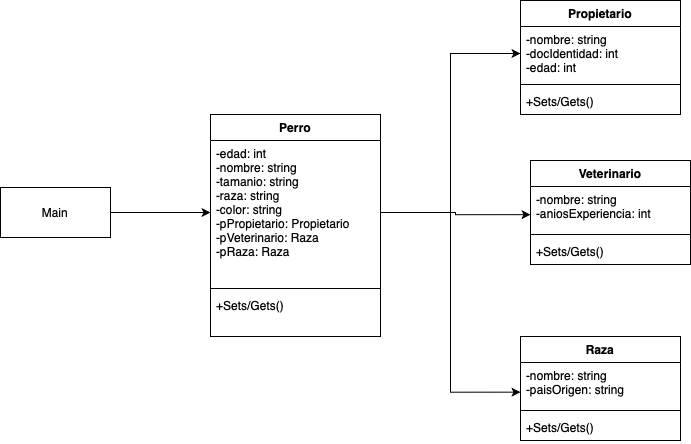

The diagram above was exported from draw.io. Its source (the exported page's mxGraphModel, read from the mxfile embedded in the PNG):
<mxGraphModel dx="454" dy="308" grid="1" gridSize="10" guides="1" tooltips="1" connect="1" arrows="1" fold="1" page="1" pageScale="1" pageWidth="827" pageHeight="1169" math="0" shadow="0">
  <root>
    <mxCell id="0" />
    <mxCell id="1" parent="0" />
    <mxCell id="Y4plk-GFClbrsVMBZeqE-8" value="" style="edgeStyle=orthogonalEdgeStyle;rounded=0;orthogonalLoop=1;jettySize=auto;html=1;" edge="1" parent="1" source="Y4plk-GFClbrsVMBZeqE-1" target="Y4plk-GFClbrsVMBZeqE-4">
      <mxGeometry relative="1" as="geometry" />
    </mxCell>
    <mxCell id="Y4plk-GFClbrsVMBZeqE-1" value="Main" style="html=1;whiteSpace=wrap;" vertex="1" parent="1">
      <mxGeometry x="80" y="283" width="110" height="50" as="geometry" />
    </mxCell>
    <mxCell id="Y4plk-GFClbrsVMBZeqE-3" value="Perro" style="swimlane;fontStyle=1;align=center;verticalAlign=top;childLayout=stackLayout;horizontal=1;startSize=26;horizontalStack=0;resizeParent=1;resizeParentMax=0;resizeLast=0;collapsible=1;marginBottom=0;whiteSpace=wrap;html=1;" vertex="1" parent="1">
      <mxGeometry x="290" y="210" width="170" height="222" as="geometry">
        <mxRectangle x="334" y="272" width="70" height="30" as="alternateBounds" />
      </mxGeometry>
    </mxCell>
    <mxCell id="Y4plk-GFClbrsVMBZeqE-4" value="-edad: int&lt;br&gt;-nombre: string&lt;br&gt;-tamanio: string&lt;br&gt;-raza: string&lt;br&gt;-color: string&lt;br&gt;-pPropietario: Propietario&amp;nbsp;&lt;br&gt;-pVeterinario: Raza&lt;br&gt;-pRaza: Raza" style="text;strokeColor=none;fillColor=none;align=left;verticalAlign=top;spacingLeft=4;spacingRight=4;overflow=hidden;rotatable=0;points=[[0,0.5],[1,0.5]];portConstraint=eastwest;whiteSpace=wrap;html=1;" vertex="1" parent="Y4plk-GFClbrsVMBZeqE-3">
      <mxGeometry y="26" width="170" height="144" as="geometry" />
    </mxCell>
    <mxCell id="Y4plk-GFClbrsVMBZeqE-5" value="" style="line;strokeWidth=1;fillColor=none;align=left;verticalAlign=middle;spacingTop=-1;spacingLeft=3;spacingRight=3;rotatable=0;labelPosition=right;points=[];portConstraint=eastwest;strokeColor=inherit;" vertex="1" parent="Y4plk-GFClbrsVMBZeqE-3">
      <mxGeometry y="170" width="170" height="8" as="geometry" />
    </mxCell>
    <mxCell id="Y4plk-GFClbrsVMBZeqE-6" value="+Sets/Gets()" style="text;strokeColor=none;fillColor=none;align=left;verticalAlign=top;spacingLeft=4;spacingRight=4;overflow=hidden;rotatable=0;points=[[0,0.5],[1,0.5]];portConstraint=eastwest;whiteSpace=wrap;html=1;" vertex="1" parent="Y4plk-GFClbrsVMBZeqE-3">
      <mxGeometry y="178" width="170" height="44" as="geometry" />
    </mxCell>
    <mxCell id="Y4plk-GFClbrsVMBZeqE-10" value="Propietario" style="swimlane;fontStyle=1;align=center;verticalAlign=top;childLayout=stackLayout;horizontal=1;startSize=26;horizontalStack=0;resizeParent=1;resizeParentMax=0;resizeLast=0;collapsible=1;marginBottom=0;whiteSpace=wrap;html=1;" vertex="1" parent="1">
      <mxGeometry x="600" y="96" width="160" height="114" as="geometry" />
    </mxCell>
    <mxCell id="Y4plk-GFClbrsVMBZeqE-11" value="-nombre: string&lt;br&gt;-docIdentidad: int&lt;br&gt;-edad: int" style="text;strokeColor=none;fillColor=none;align=left;verticalAlign=top;spacingLeft=4;spacingRight=4;overflow=hidden;rotatable=0;points=[[0,0.5],[1,0.5]];portConstraint=eastwest;whiteSpace=wrap;html=1;" vertex="1" parent="Y4plk-GFClbrsVMBZeqE-10">
      <mxGeometry y="26" width="160" height="54" as="geometry" />
    </mxCell>
    <mxCell id="Y4plk-GFClbrsVMBZeqE-12" value="" style="line;strokeWidth=1;fillColor=none;align=left;verticalAlign=middle;spacingTop=-1;spacingLeft=3;spacingRight=3;rotatable=0;labelPosition=right;points=[];portConstraint=eastwest;strokeColor=inherit;" vertex="1" parent="Y4plk-GFClbrsVMBZeqE-10">
      <mxGeometry y="80" width="160" height="8" as="geometry" />
    </mxCell>
    <mxCell id="Y4plk-GFClbrsVMBZeqE-13" value="+Sets/Gets()" style="text;strokeColor=none;fillColor=none;align=left;verticalAlign=top;spacingLeft=4;spacingRight=4;overflow=hidden;rotatable=0;points=[[0,0.5],[1,0.5]];portConstraint=eastwest;whiteSpace=wrap;html=1;" vertex="1" parent="Y4plk-GFClbrsVMBZeqE-10">
      <mxGeometry y="88" width="160" height="26" as="geometry" />
    </mxCell>
    <mxCell id="Y4plk-GFClbrsVMBZeqE-14" value="Veterinario" style="swimlane;fontStyle=1;align=center;verticalAlign=top;childLayout=stackLayout;horizontal=1;startSize=26;horizontalStack=0;resizeParent=1;resizeParentMax=0;resizeLast=0;collapsible=1;marginBottom=0;whiteSpace=wrap;html=1;" vertex="1" parent="1">
      <mxGeometry x="610" y="256" width="160" height="104" as="geometry" />
    </mxCell>
    <mxCell id="Y4plk-GFClbrsVMBZeqE-15" value="-nombre: string&lt;br&gt;-aniosExperiencia: int" style="text;strokeColor=none;fillColor=none;align=left;verticalAlign=top;spacingLeft=4;spacingRight=4;overflow=hidden;rotatable=0;points=[[0,0.5],[1,0.5]];portConstraint=eastwest;whiteSpace=wrap;html=1;" vertex="1" parent="Y4plk-GFClbrsVMBZeqE-14">
      <mxGeometry y="26" width="160" height="44" as="geometry" />
    </mxCell>
    <mxCell id="Y4plk-GFClbrsVMBZeqE-16" value="" style="line;strokeWidth=1;fillColor=none;align=left;verticalAlign=middle;spacingTop=-1;spacingLeft=3;spacingRight=3;rotatable=0;labelPosition=right;points=[];portConstraint=eastwest;strokeColor=inherit;" vertex="1" parent="Y4plk-GFClbrsVMBZeqE-14">
      <mxGeometry y="70" width="160" height="8" as="geometry" />
    </mxCell>
    <mxCell id="Y4plk-GFClbrsVMBZeqE-17" value="+Sets/Gets()" style="text;strokeColor=none;fillColor=none;align=left;verticalAlign=top;spacingLeft=4;spacingRight=4;overflow=hidden;rotatable=0;points=[[0,0.5],[1,0.5]];portConstraint=eastwest;whiteSpace=wrap;html=1;" vertex="1" parent="Y4plk-GFClbrsVMBZeqE-14">
      <mxGeometry y="78" width="160" height="26" as="geometry" />
    </mxCell>
    <mxCell id="Y4plk-GFClbrsVMBZeqE-18" value="Raza" style="swimlane;fontStyle=1;align=center;verticalAlign=top;childLayout=stackLayout;horizontal=1;startSize=26;horizontalStack=0;resizeParent=1;resizeParentMax=0;resizeLast=0;collapsible=1;marginBottom=0;whiteSpace=wrap;html=1;" vertex="1" parent="1">
      <mxGeometry x="600" y="432" width="160" height="104" as="geometry" />
    </mxCell>
    <mxCell id="Y4plk-GFClbrsVMBZeqE-19" value="-nombre: string&lt;br&gt;-paisOrigen: string" style="text;strokeColor=none;fillColor=none;align=left;verticalAlign=top;spacingLeft=4;spacingRight=4;overflow=hidden;rotatable=0;points=[[0,0.5],[1,0.5]];portConstraint=eastwest;whiteSpace=wrap;html=1;" vertex="1" parent="Y4plk-GFClbrsVMBZeqE-18">
      <mxGeometry y="26" width="160" height="44" as="geometry" />
    </mxCell>
    <mxCell id="Y4plk-GFClbrsVMBZeqE-20" value="" style="line;strokeWidth=1;fillColor=none;align=left;verticalAlign=middle;spacingTop=-1;spacingLeft=3;spacingRight=3;rotatable=0;labelPosition=right;points=[];portConstraint=eastwest;strokeColor=inherit;" vertex="1" parent="Y4plk-GFClbrsVMBZeqE-18">
      <mxGeometry y="70" width="160" height="8" as="geometry" />
    </mxCell>
    <mxCell id="Y4plk-GFClbrsVMBZeqE-21" value="+Sets/Gets()" style="text;strokeColor=none;fillColor=none;align=left;verticalAlign=top;spacingLeft=4;spacingRight=4;overflow=hidden;rotatable=0;points=[[0,0.5],[1,0.5]];portConstraint=eastwest;whiteSpace=wrap;html=1;" vertex="1" parent="Y4plk-GFClbrsVMBZeqE-18">
      <mxGeometry y="78" width="160" height="26" as="geometry" />
    </mxCell>
    <mxCell id="Y4plk-GFClbrsVMBZeqE-22" style="edgeStyle=orthogonalEdgeStyle;rounded=0;orthogonalLoop=1;jettySize=auto;html=1;" edge="1" parent="1" source="Y4plk-GFClbrsVMBZeqE-4" target="Y4plk-GFClbrsVMBZeqE-11">
      <mxGeometry relative="1" as="geometry" />
    </mxCell>
    <mxCell id="Y4plk-GFClbrsVMBZeqE-23" style="edgeStyle=orthogonalEdgeStyle;rounded=0;orthogonalLoop=1;jettySize=auto;html=1;entryX=0;entryY=0.674;entryDx=0;entryDy=0;entryPerimeter=0;" edge="1" parent="1" source="Y4plk-GFClbrsVMBZeqE-4" target="Y4plk-GFClbrsVMBZeqE-19">
      <mxGeometry relative="1" as="geometry" />
    </mxCell>
    <mxCell id="Y4plk-GFClbrsVMBZeqE-24" style="edgeStyle=orthogonalEdgeStyle;rounded=0;orthogonalLoop=1;jettySize=auto;html=1;entryX=0;entryY=0.64;entryDx=0;entryDy=0;entryPerimeter=0;" edge="1" parent="1" source="Y4plk-GFClbrsVMBZeqE-4" target="Y4plk-GFClbrsVMBZeqE-15">
      <mxGeometry relative="1" as="geometry" />
    </mxCell>
  </root>
</mxGraphModel>